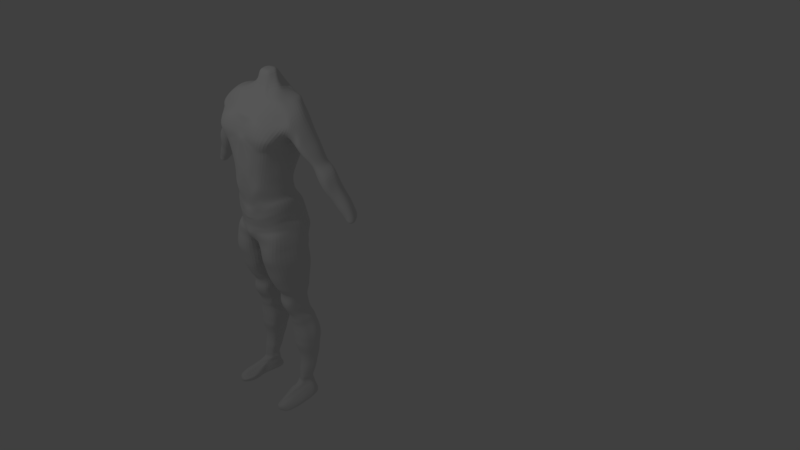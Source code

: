 # Source: 3D_CHARACTER.blend  (saved by Blender 2.78.0; exported with 4.5.12 LTS)
import bpy
from mathutils import Matrix  # noqa: F401  (used for matrix-valued properties, if any)

bpy.ops.wm.read_factory_settings(use_empty=True)
scene = bpy.context.scene
scene.name = 'Scene'

# ---- collections
col_collection_1 = bpy.data.collections.new('Collection 1'); scene.collection.children.link(col_collection_1)

# ---- materials (node trees are filled in below, after node groups)
mat_material = bpy.data.materials.new('Material')
mat_material.alpha_threshold = 0.0
mat_material.use_transparent_shadow = False
mat_material.roughness = 0.5
mat_material.line_color = (0.0, 0.0, 0.0, 1.0)

# ---- material node trees

# ---- world
world_world = bpy.data.worlds.new('World'); scene.world = world_world
world_world.color = (0.05088, 0.05088, 0.05088)
world_world.use_sun_shadow = False
world_world.sun_shadow_jitter_overblur = 0.0
world_world.cycles.sampling_method = 'MANUAL'

# ---- cameras
cam_camera = bpy.data.cameras.new('Camera')
cam_camera.clip_end = 100.0
cam_camera.lens = 35.0
cam_camera.sensor_width = 32.0
cam_camera.sensor_height = 18.0
cam_camera.ortho_scale = 7.314
cam_camera.dof.focus_distance = 0.0
cam_camera.dof.aperture_fstop = 128.0

# ---- lights
light_lamp = bpy.data.lights.new('Lamp', 'POINT')
light_lamp.transmission_factor = 0.0
light_lamp.cutoff_distance = 30.0
light_lamp.energy = 100.0
light_lamp.shadow_buffer_clip_start = 1.001
light_lamp.shadow_soft_size = 0.1
light_lamp.shadow_maximum_resolution = 0.006
light_lamp.use_absolute_resolution = True

# ---- meshes
me_cube = bpy.data.meshes.new('Cube')
me_cube.from_pydata([(0.9792, 0.2761, 2.015), (0.6442, 0.1855, 0.5971), (1.05, -0.05942, 1.979), (0.5699, -0.3088, 0.662), (0.0, 0.03192, 2.403), (0.0, -0.3258, 0.618), (0.0, 0.2659, 2.334), (0.0, 0.2216, 0.5644), (0.3311, -0.3349, 0.6351), (0.2881, 0.2229, 2.113), (0.2482, 0.03684, 2.119), (0.3875, 0.208, 0.5659), (1.119, 0.1412, 2.067), (0.8895, 0.3041, 2.046), (0.2672, 0.06475, 2.399), (0.0, 0.233, 2.421), (0.1125, 0.2377, 2.354), (0.901, -0.07036, 2.034), (0.4519, 0.1339, 2.137), (0.837, 0.1411, 2.059), (0.2802, 0.1495, 2.444), (0.8442, -0.3107, 1.239), (0.9667, 0.3129, 1.368), (0.6436, -0.3014, 0.9357), (0.7029, 0.2438, 0.8648), (0.863, -0.3353, 1.28), (0.9738, 0.3267, 1.463), (0.9141, 0.03797, 0.5882), (1.06, -0.02832, 1.277), (0.9893, 0.04692, 0.8103), (1.128, -0.01069, 1.327), (0.3131, -0.348, 0.4861), (0.5437, -0.3214, 0.5673), (0.8937, 0.0527, 0.5115), (0.6562, 0.2028, 0.4797), (0.4066, 0.2223, 0.429), (0.0, 0.2243, 0.4297), (0.0, -0.3218, 0.4395), (0.3361, -0.3326, 0.3828), (0.5716, -0.2936, 0.4804), (0.8479, 0.08269, 0.4535), (0.6396, 0.2204, 0.4061), (0.3831, 0.2507, 0.3547), (0.0, 0.241, 0.356), (0.4112, -0.3123, 0.2409), (0.0, -0.312, 0.3124), (0.6347, -0.2503, 0.328), (0.3741, -0.3127, 0.3063), (0.5981, -0.2641, 0.39), (0.8328, 0.1115, 0.3957), (0.6146, 0.2476, 0.3501), (0.3495, 0.2981, 0.3001), (0.0, 0.2749, 0.3034), (0.4602, -0.2973, 0.1798), (0.0, -0.3026, 0.1827), (0.6853, -0.248, 0.2837), (0.8337, 0.1321, 0.3514), (0.6069, 0.2629, 0.3126), (0.3238, 0.3186, 0.2688), (0.0, 0.2976, 0.2713), (0.4868, -0.2899, 0.1274), (0.0, -0.3296, 0.1034), (0.7226, -0.2428, 0.243), (0.8625, 0.1444, 0.3101), (0.6323, 0.2816, 0.2671), (0.3585, 0.3462, 0.2168), (0.0, 0.335, 0.2159), (0.9021, 0.1427, 0.2113), (0.0, -0.3403, 0.03742), (0.6983, 0.3044, 0.1747), (0.8851, 0.1475, 0.2625), (0.6662, 0.2963, 0.2218), (0.4024, 0.3612, 0.1773), (0.0, 0.3641, 0.1739), (0.5031, -0.2887, 0.02893), (0.0, -0.3448, -0.005519), (0.7512, -0.229, 0.1117), (0.4994, -0.2893, 0.07716), (0.7417, -0.2299, 0.1747), (0.4451, 0.3633, 0.129), (0.0, 0.3789, 0.1233), (0.5037, -0.2814, -0.02121), (0.0, -0.3485, -0.02964), (0.7512, -0.2164, 0.04853), (0.9039, 0.1464, 0.1584), (0.7139, 0.3129, 0.1266), (0.468, 0.3671, 0.08604), (0.0, 0.3805, 0.07903), (0.5108, -0.2737, -0.07092), (0.0, -0.3367, -0.04723), (0.7605, -0.2046, -0.008495), (0.9005, 0.1609, 0.1026), (0.7192, 0.3242, 0.0749), (0.4741, 0.3727, 0.03548), (0.0, 0.3803, 0.02775), (0.5202, -0.2663, -0.115), (0.0, -0.3347, -0.07843), (0.7685, -0.197, -0.0592), (0.9068, 0.1757, 0.04835), (0.7323, 0.331, 0.02389), (0.4914, 0.3798, -0.01574), (0.0, 0.3888, -0.02372), (0.5232, -0.2602, -0.1532), (0.0, -0.3339, -0.1142), (0.7729, -0.1922, -0.1059), (0.9252, 0.1757, -0.002897), (0.7651, 0.3258, -0.02147), (0.5153, 0.3808, -0.06143), (0.0, 0.3951, -0.06975), (0.5216, -0.2623, -0.1972), (0.0, -0.3332, -0.1483), (0.7775, -0.1936, -0.1578), (0.9483, 0.1701, -0.05618), (0.8001, 0.3363, -0.06504), (0.5353, 0.3829, -0.1068), (0.0, 0.4015, -0.1151), (0.5142, -0.2673, -0.253), (0.0, -0.3345, -0.1829), (0.7929, -0.196, -0.2197), (0.9869, 0.1681, -0.1179), (0.7982, 0.3414, -0.1244), (0.5291, 0.3933, -0.1634), (0.0, 0.4053, -0.1724), (0.4998, -0.3061, -0.3247), (0.0, -0.3399, -0.2262), (0.8954, -0.2419, -0.2849), (1.024, 0.1715, -0.1902), (0.7822, 0.3753, -0.1936), (0.5057, 0.4011, -0.2286), (0.0, 0.4048, -0.2376), (0.1141, -0.2896, -0.4794), (0.0, -0.351, -0.2743), (0.9322, -0.2665, -0.4327), (1.031, 0.1771, -0.2745), (0.7908, 0.3898, -0.2746), (0.502, 0.3904, -0.3051), (0.0, 0.3882, -0.313), (0.0, -0.355, -0.3169), (1.037, 0.1652, -0.4315), (0.8319, 0.3116, -0.4315), (0.103, 0.3079, -0.4765), (0.0, 0.3397, -0.4622), (0.0, 0.03325, -0.4635), (0.0, -0.2791, -0.4794), (0.09623, 0.05111, -0.4767), (1.165, -0.113, 1.861), (1.236, -0.1081, 1.723), (1.234, -0.2491, 1.627), (1.154, -0.2964, 1.512), (1.063, -0.3488, 1.452), (1.062, 0.2535, 1.962), (1.07, 0.2478, 1.912), (0.9472, 0.3308, 1.759), (1.005, 0.35, 1.691), (1.025, 0.3334, 1.558), (1.494, 0.1013, 1.933), (1.391, 0.2333, 1.747), (1.32, 0.07998, 1.494), (1.146, 0.01217, 1.496), (1.09, 0.01362, 1.378), (0.1494, -0.2703, -0.5819), (0.9065, -0.282, -0.5452), (1.049, 0.1529, -0.5422), (0.8298, 0.3265, -0.5422), (0.1448, 0.3573, -0.5802), (0.1405, 0.1075, -0.5807), (0.1718, -0.271, -0.6694), (0.9092, -0.2913, -0.64), (1.05, 0.1475, -0.6357), (0.8036, 0.3143, -0.6357), (0.1439, 0.3466, -0.6738), (0.1381, 0.1381, -0.6743), (0.1907, -0.266, -0.7576), (0.9066, -0.2942, -0.7254), (1.063, 0.1489, -0.723), (0.8086, 0.3135, -0.7231), (0.1719, 0.3399, -0.7618), (0.1554, 0.1504, -0.7621), (0.1821, -0.2543, -0.8403), (0.9268, -0.2756, -0.8043), (1.099, 0.1488, -0.803), (0.8321, 0.3219, -0.8031), (0.1735, 0.3412, -0.8427), (0.1523, 0.1492, -0.843), (0.1949, -0.2294, -0.9876), (0.9497, -0.2293, -0.9497), (1.129, 0.147, -0.9497), (0.8634, 0.3256, -0.9497), (0.2002, 0.339, -0.9886), (0.179, 0.1475, -0.9891), (0.2538, -0.2076, -1.139), (0.9381, -0.2073, -1.105), (1.099, 0.1446, -1.105), (0.8604, 0.3034, -1.105), (0.2629, 0.3164, -1.14), (0.2404, 0.1449, -1.14), (0.3324, -0.1568, -1.294), (0.928, -0.1462, -1.274), (1.071, 0.1447, -1.274), (0.8605, 0.2793, -1.274), (0.3446, 0.2923, -1.295), (0.3209, 0.1447, -1.295), (0.3239, -0.124, -1.379), (0.9268, -0.1059, -1.392), (1.057, 0.145, -1.401), (0.8543, 0.2729, -1.393), (0.3529, 0.2875, -1.39), (0.329, 0.145, -1.39), (0.3118, -0.07764, -1.439), (0.9196, -0.04552, -1.481), (1.005, 0.1457, -1.507), (0.8209, 0.2566, -1.484), (0.363, 0.2735, -1.454), (0.3344, 0.1472, -1.453), (0.2946, -0.04462, -1.534), (0.8974, -0.04917, -1.584), (0.9688, 0.1478, -1.603), (0.791, 0.243, -1.572), (0.3638, 0.2561, -1.537), (0.3307, 0.1495, -1.538), (0.2921, -0.06494, -1.637), (0.8888, -0.07421, -1.665), (0.9676, 0.1465, -1.67), (0.7923, 0.2433, -1.645), (0.3474, 0.2563, -1.627), (0.3186, 0.1474, -1.629), (0.3388, -0.0578, -1.735), (0.8829, -0.05989, -1.761), (0.9777, 0.146, -1.771), (0.8141, 0.2526, -1.748), (0.3599, 0.2653, -1.73), (0.3343, 0.146, -1.731), (0.362, -0.02628, -1.826), (0.8929, -0.0221, -1.849), (0.951, 0.1465, -1.861), (0.833, 0.2588, -1.844), (0.3766, 0.2716, -1.825), (0.3515, 0.1463, -1.826), (0.379, 0.02372, -1.904), (0.9328, 0.01189, -1.925), (0.9741, 0.1584, -1.933), (0.8707, 0.2798, -1.92), (0.3927, 0.283, -1.904), (0.3678, 0.1512, -1.904), (0.4163, 0.04949, -2.018), (0.9799, 0.02977, -1.999), (1.026, 0.1896, -1.999), (0.9145, 0.3155, -1.999), (0.4303, 0.3233, -2.019), (0.4051, 0.1874, -2.019), (0.4632, 0.04524, -2.084), (0.9988, 0.03984, -2.064), (1.05, 0.2154, -2.064), (0.921, 0.3259, -2.064), (0.4785, 0.3374, -2.085), (0.4528, 0.2184, -2.085), (0.4907, 0.05803, -2.145), (1.01, 0.0593, -2.131), (1.091, 0.2283, -2.133), (0.9433, 0.3376, -2.13), (0.5058, 0.35, -2.145), (0.4804, 0.2291, -2.145), (0.4611, 0.06553, -2.276), (1.06, 0.06408, -2.259), (1.196, 0.2346, -2.261), (0.9793, 0.3692, -2.257), (0.4728, 0.3808, -2.277), (0.4487, 0.2385, -2.277), (0.4592, 0.06348, -2.399), (1.085, 0.06357, -2.38), (1.227, 0.2405, -2.383), (0.9987, 0.3776, -2.379), (0.4694, 0.3899, -2.399), (0.4458, 0.2421, -2.399), (0.4775, 0.06954, -2.488), (1.081, 0.07021, -2.47), (1.219, 0.2428, -2.473), (0.9995, 0.3719, -2.469), (0.4885, 0.3841, -2.489), (0.4647, 0.2421, -2.489), (0.4967, 0.06386, -2.568), (1.075, 0.06582, -2.55), (1.207, 0.2307, -2.553), (0.9957, 0.353, -2.549), (0.5098, 0.3651, -2.568), (0.4855, 0.2295, -2.568), (0.5607, 0.08524, -2.674), (1.072, 0.08645, -2.658), (1.192, 0.2341, -2.661), (1.008, 0.3371, -2.658), (0.5765, 0.348, -2.675), (0.5497, 0.2332, -2.675), (0.586, 0.09986, -2.739), (1.061, 0.09908, -2.724), (1.173, 0.2382, -2.727), (1.004, 0.3348, -2.724), (0.6032, 0.3464, -2.74), (0.5759, 0.239, -2.74), (0.6101, 0.1094, -2.806), (1.052, 0.1065, -2.793), (1.156, 0.2347, -2.796), (1.001, 0.3218, -2.792), (0.6287, 0.3367, -2.807), (0.601, 0.2394, -2.807), (0.6416, 0.1115, -2.889), (1.039, 0.1087, -2.878), (1.131, 0.2242, -2.88), (0.9932, 0.2982, -2.877), (0.6615, 0.3147, -2.89), (0.6338, 0.2302, -2.89), (0.6639, 0.1022, -2.98), (1.037, 0.09838, -2.988), (1.123, 0.2079, -2.995), (0.9936, 0.2789, -2.986), (0.6857, 0.2949, -2.981), (0.6576, 0.215, -2.981), (0.6545, 0.0765, -3.095), (1.021, 0.07899, -3.102), (1.106, 0.1876, -3.108), (0.9776, 0.2552, -3.098), (0.6756, 0.2664, -3.093), (0.6469, 0.1857, -3.095), (0.6753, 0.07168, -3.173), (1.002, 0.07272, -3.179), (1.078, 0.1699, -3.184), (0.9638, 0.2231, -3.175), (0.6981, 0.2362, -3.17), (0.669, 0.1688, -3.173), (0.6858, 0.06224, -3.231), (0.9935, 0.06254, -3.238), (1.065, 0.1541, -3.243), (0.9577, 0.2023, -3.235), (0.7083, 0.2154, -3.23), (0.6793, 0.154, -3.231), (0.6871, 0.0631, -3.283), (0.9667, 0.06332, -3.293), (1.034, 0.1489, -3.298), (0.9338, 0.1917, -3.29), (0.7023, 0.2048, -3.285), (0.6734, 0.1489, -3.287), (0.6799, 0.05095, -3.32), (0.9865, 0.05109, -3.344), (1.064, 0.1501, -3.35), (0.9489, 0.2067, -3.342), (0.675, 0.2197, -3.336), (0.6481, 0.15, -3.337), (0.7338, -0.005577, -3.391), (1.017, -0.005597, -3.406), (1.101, 0.1507, -3.381), (0.98, 0.2113, -3.379), (0.6938, 0.2243, -3.393), (0.6696, 0.1507, -3.392), (0.7257, -0.2255, -3.556), (1.081, -0.3408, -3.53), (1.173, 0.151, -3.453), (1.043, 0.2183, -3.452), (0.7273, 0.2366, -3.467), (0.6541, 0.151, -3.465), (0.7729, -0.2098, -3.678), (1.187, -0.3361, -3.673), (1.212, 0.1458, -3.627), (1.116, 0.2582, -3.619), (0.6636, 0.2982, -3.627), (0.641, 0.1514, -3.624), (0.1937, -0.3087, -0.3338), (0.2299, -0.3074, -0.2693), (0.2401, -0.3075, -0.2187), (0.2433, -0.3022, -0.1768), (0.2431, -0.3031, -0.1425), (0.2407, -0.3071, -0.105), (0.2407, -0.311, -0.06445), (0.2427, -0.3131, -0.02787), (0.2447, -0.3129, 0.001381), (0.2459, -0.3119, 0.04132), (0.2354, -0.3155, 0.09627), (0.2152, -0.3169, 0.1631), (0.2263, -0.3175, 0.221), (0.2031, -0.3304, 0.324), (0.1858, -0.343, 0.4238), (0.204, -0.3584, 0.6297), (0.1691, 0.4045, -0.3179), (0.174, 0.4282, -0.2446), (0.1782, 0.4358, -0.1809), (0.182, 0.4359, -0.1246), (0.1854, 0.4336, -0.07885), (0.1891, 0.4292, -0.03206), (0.1934, 0.4229, 0.02098), (0.1941, 0.4153, 0.07386), (0.1937, 0.4018, 0.1197), (0.2076, 0.378, 0.1701), (0.2305, 0.3537, 0.2125), (0.228, 0.3216, 0.2653), (0.2465, 0.3019, 0.2963), (0.2278, 0.2572, 0.348), (0.2195, 0.2246, 0.421), (0.2225, 0.2139, 0.558), (0.4278, 0.2558, 0.8981), (0.2343, 0.2631, 0.9337), (0.0, 0.2731, 0.9777), (0.0, 0.326, 1.346), (0.2574, 0.4042, 1.221), (0.4896, 0.409, 1.227), (0.5038, 0.4215, 1.46), (0.2631, 0.4169, 1.459), (0.0, 0.3668, 1.461), (0.5241, 0.4168, 1.608), (0.0, 0.3744, 1.624), (0.272, 0.4167, 1.617), (0.0, 0.363, 1.725), (0.5375, 0.4145, 1.705), (0.2777, 0.4145, 1.715), (0.5494, 0.4097, 1.792), (0.0, 0.3383, 1.824), (0.2831, 0.3992, 1.805), (0.2856, 0.3934, 1.854), (0.0, 0.3227, 1.884), (0.5585, 0.4022, 1.857), (0.2879, 0.3826, 1.948), (0.5633, 0.3913, 1.908), (0.0, 0.3154, 1.946), (0.29, 0.3403, 2.052), (0.0, 0.313, 2.034), (0.5455, 0.3715, 1.951), (0.0, 0.3129, 2.155), (0.2853, 0.3129, 2.173), (0.4774, 0.3283, 2.029), (0.3878, -0.332, 0.9371), (0.0, -0.3279, 0.9332), (0.2325, -0.3583, 0.9356), (0.1716, -0.3375, 1.31), (0.0, -0.3574, 1.372), (0.4285, -0.3666, 1.291), (0.122, -0.3368, 1.41), (0.446, -0.3594, 1.336), (0.0, -0.3473, 1.412), (0.5304, -0.3905, 1.478), (0.133, -0.3253, 1.459), (0.0, -0.3253, 1.482), (0.0, 0.00707, 2.26), (0.0, -0.05909, 2.019), (0.0, -0.1834, 1.927), (0.0, -0.2459, 1.794), (0.0, -0.2835, 1.747), (0.0, -0.2805, 1.669), (0.0, -0.3172, 1.557), (0.1675, 0.04159, 2.342), (0.09745, -0.02113, 2.095), (0.2892, -0.1379, 1.942), (0.2855, -0.1891, 1.837), (0.282, -0.2581, 1.774), (0.2731, -0.2884, 1.679), (0.2047, -0.3125, 1.564), (0.4104, -0.1161, 1.994), (0.5793, -0.1378, 1.943), (0.5758, -0.1772, 1.875), (0.5682, -0.2421, 1.799), (0.5613, -0.2864, 1.767), (0.5448, -0.3389, 1.735), (0.8509, -0.2939, 1.212), (0.9305, 0.3062, 1.113), (1.005, -0.0519, 1.092), (0.4582, 0.3422, 1.103), (0.2462, 0.3422, 1.12), (0.0, 0.3129, 1.153), (0.3961, -0.358, 1.175), (0.0, -0.355, 1.332), (0.2418, -0.3324, 1.173), (0.5952, -0.3016, 0.7843), (0.654, 0.2106, 0.7462), (0.0, 0.2158, 0.7913), (0.0, -0.3409, 0.7722), (0.3541, -0.3312, 0.7741), (0.407, 0.2152, 0.747), (0.9456, 0.02784, 0.7066), (0.2159, -0.3537, 0.7733), (0.2276, 0.2158, 0.7641), (1.077, 0.01693, 2.027), (0.0, 0.1325, 2.412), (0.3958, 0.08538, 2.148), (0.8682, 0.03536, 2.051), (0.2737, 0.1071, 2.422), (1.069, -0.1695, 1.317), (0.9049, -0.1178, 0.873), (1.099, -0.1897, 1.365), (0.7657, -0.1498, 0.6253), (0.7659, -0.154, 0.5524), (0.8078, -0.1162, 0.4902), (0.8226, -0.0913, 0.417), (0.8516, -0.07149, 0.3652), (0.8919, -0.06747, 0.3298), (0.9137, -0.06822, 0.2855), (0.924, -0.07851, 0.2269), (0.9217, -0.08239, 0.1648), (0.9241, -0.07379, 0.1034), (0.9362, -0.05428, 0.04585), (0.9099, -0.04031, -0.01623), (0.9161, -0.04111, -0.06991), (0.9259, -0.0426, -0.1289), (0.9333, -0.0315, -0.1982), (0.9533, -0.00905, -0.2745), (0.0, -0.09272, -0.4646), (0.1215, -0.1379, -0.4794), (1.034, -0.006712, -0.4317), (1.162, -0.1902, 1.426), (1.198, -0.1606, 1.51), (1.261, -0.1265, 1.528), (1.522, -0.1449, 1.725), (1.391, -0.05692, 1.867), (0.1541, -0.09232, -0.5789), (1.059, -0.008566, -0.5422), (0.1567, -0.02431, -0.6735), (1.097, -0.005368, -0.6357), (0.1741, -0.006345, -0.7612), (1.111, -0.002865, -0.7231), (0.1675, -0.008144, -0.8421), (1.103, -0.001768, -0.8031), (0.1869, -0.03416, -0.9883), (1.046, -0.02156, -0.9497), (0.2471, -0.005131, -1.139), (1.019, 0.005123, -1.105), (0.3266, 0.01261, -1.294), (0.9995, 0.01593, -1.274), (0.3265, 0.02225, -1.385), (0.9918, 0.03117, -1.397), (0.3231, 0.05717, -1.446), (0.9622, 0.0608, -1.494), (0.3127, 0.07501, -1.536), (0.9331, 0.0724, -1.594), (0.3054, 0.06593, -1.633), (0.9282, 0.06975, -1.668), (0.3366, 0.04992, -1.733), (0.9303, 0.053, -1.766), (0.3567, 0.05653, -1.826), (0.922, 0.04804, -1.855), (0.3734, 0.06152, -1.904), (0.9534, 0.07734, -1.929), (0.4107, 0.05864, -2.018), (1.004, 0.1077, -2.001), (0.458, 0.105, -2.084), (1.023, 0.1259, -2.062), (0.4855, 0.139, -2.145), (1.051, 0.1416, -2.132), (0.4549, 0.1524, -2.277), (1.128, 0.1506, -2.26), (0.4525, 0.1532, -2.399), (1.156, 0.1526, -2.381), (0.4711, 0.156, -2.489), (1.15, 0.1567, -2.471), (0.4911, 0.147, -2.568), (1.141, 0.1486, -2.551), (0.555, 0.1595, -2.674), (1.133, 0.1608, -2.659), (0.5808, 0.1702, -2.739), (1.117, 0.1693, -2.725), (0.6054, 0.1756, -2.807), (1.104, 0.172, -2.794), (0.6377, 0.1722, -2.89), (1.085, 0.1682, -2.879), (0.6608, 0.1597, -2.981), (1.08, 0.1537, -2.992), (0.6508, 0.1312, -3.095), (1.064, 0.1332, -3.105), (0.6722, 0.1203, -3.173), (1.04, 0.1214, -3.182), (0.6822, 0.1082, -3.232), (1.029, 0.1084, -3.241), (0.6783, 0.106, -3.286), (1.0, 0.1062, -3.296), (0.6605, 0.1004, -3.332), (1.026, 0.1006, -3.348), (0.6897, 0.09929, -3.381), (1.06, 0.09927, -3.38), (0.673, 0.09342, -3.449), (1.139, 0.09342, -3.453), (0.642, 0.06336, -3.602), (1.248, 0.06336, -3.624), (0.9224, -0.1634, 1.153), (0.8055, -0.1485, 0.7433), (0.9461, -0.3985, -3.676), (0.9268, -0.3814, -3.576), (0.9568, -0.1625, -3.403), (0.9314, 0.003131, -3.338), (0.925, 0.01535, -3.292), (0.9158, 0.01453, -3.237), (0.9049, 0.02447, -3.177), (0.8892, 0.03014, -3.099), (0.868, 0.05219, -2.985), (0.8539, 0.06208, -2.883), (0.8428, 0.05996, -2.799), (0.8334, 0.05152, -2.731), (0.8242, 0.03793, -2.666), (0.8091, 0.01698, -2.558), (0.7988, 0.02196, -2.479), (0.7866, 0.01559, -2.389), (0.7706, 0.01684, -2.267), (0.7533, 0.01074, -2.138), (0.7441, -0.005529, -2.074), (0.7352, -0.009606, -2.007), (0.7223, -0.03155, -1.917), (0.7105, -0.07147, -1.841), (0.6973, -0.1071, -1.752), (0.6841, -0.119, -1.656), (0.6731, -0.09541, -1.565), (0.659, -0.1072, -1.463), (0.6466, -0.1623, -1.386), (0.6315, -0.1994, -1.284), (0.6076, -0.2554, -1.121), (0.5864, -0.2773, -0.9679), (0.5656, -0.3132, -0.8218), (0.5542, -0.3282, -0.7412), (0.5426, -0.3288, -0.6546), (0.5306, -0.3236, -0.5634), (0.5173, -0.2961, -0.4564), (0.8908, 0.3165, -3.61), (0.899, 0.2649, -3.458), (0.8943, 0.2536, -3.383), (0.89, 0.249, -3.341), (0.8834, 0.2423, -3.289), (0.8724, 0.281, -3.233), (0.8601, 0.2936, -3.173), (0.8444, 0.2969, -3.096), (0.8256, 0.3227, -2.983), (0.813, 0.3423, -2.883), (0.8022, 0.3651, -2.8), (0.7936, 0.3765, -2.731), (0.7857, 0.3784, -2.666), (0.7721, 0.395, -2.557), (0.7619, 0.4139, -2.477), (0.7509, 0.4196, -2.388), (0.7366, 0.4109, -2.266), (0.722, 0.3797, -2.137), (0.7146, 0.3676, -2.073), (0.7071, 0.3558, -2.007), (0.6971, 0.3188, -1.915), (0.6885, 0.3011, -1.838), (0.6772, 0.2949, -1.743), (0.6651, 0.2856, -1.64), (0.6557, 0.2854, -1.562), (0.6445, 0.3003, -1.473), (0.6343, 0.3159, -1.392), (0.621, 0.3216, -1.283), (0.6006, 0.3457, -1.119), (0.5814, 0.3681, -0.9654), (0.5637, 0.3667, -0.8185), (0.5542, 0.3613, -0.7378), (0.5436, 0.3658, -0.65), (0.5322, 0.3791, -0.558), (0.5204, 0.3504, -0.4499), (0.9166, 0.1494, -3.665), (0.9327, 0.06336, -3.62), (0.716, -0.02787, -3.415), (0.8173, -0.1041, -3.409), (1.054, -0.1732, -3.457), (0.7353, -0.07321, -3.627), (1.115, -0.09698, -3.478), (1.26, -0.1423, -3.649), (0.924, -0.3173, -3.491), (0.9443, -0.1841, -3.651), (0.798, -0.3207, -3.677), (0.9752, -0.08403, -3.41), (1.004, -0.3536, -3.532), (0.6977, -0.08852, -3.44), (1.162, -0.3177, -3.565), (0.7743, -0.05483, -3.393), (1.062, -0.257, -3.494), (1.055, -0.357, -3.674), (0.7386, -0.1415, -3.661), (0.6839, -0.2561, -3.582), (1.124, -0.001779, -3.465), (1.242, -0.03948, -3.636), (0.6744, 0.07839, -3.52), (0.7781, 0.06336, -3.606), (1.186, 0.07839, -3.538), (0.8131, -0.3374, -3.576), (0.8559, -0.08402, -3.379), (0.9251, -0.3319, -3.518), (0.9364, -0.3896, -3.593), (1.102, 0.06336, -3.625), (0.9425, -0.3078, -3.663), (0.7082, 0.03278, -3.424), (0.7661, -0.1845, -3.49), (1.032, -0.0894, -3.434), (0.654, -0.004923, -3.601), (1.092, -0.1922, -3.479), (1.26, -0.2452, -3.653), (0.9405, -0.2399, -3.443), (0.9427, -0.06036, -3.629), (0.8266, -0.1286, -3.645), (0.9914, -0.2453, -3.468), (0.7424, -0.03927, -3.393), (0.7, -0.05054, -3.511), (1.099, -0.1632, -3.65), (0.8611, -0.222, -3.457), (1.073, -0.1084, -3.452), (1.243, -0.1196, -3.563), (1.228, -0.02063, -3.551), (0.8564, -0.1474, -3.424), (1.078, -0.04992, -3.637), (0.6932, -0.115, -3.565), (0.9952, -0.1646, -3.428), (0.8234, -0.03264, -3.617), (0.8042, -0.2246, -3.665), (1.085, -0.3742, -3.587), (0.9924, -0.3259, -3.519), (0.6753, 0.01393, -3.5), (0.8043, -0.3789, -3.596), (1.101, -0.2765, -3.662), (0.8563, -0.2741, -3.501), (1.176, -0.2187, -3.521), (0.7052, 0.2577, -3.522), (0.8925, 0.28, -3.511), (1.061, 0.2298, -3.507), (0.6738, 0.1512, -3.541), (1.206, 0.1488, -3.504), (1.25, 0.2419, 1.878), (1.148, 0.2858, 1.763), (1.027, 0.255, 1.641), (1.686, 0.1182, 1.728), (1.539, 0.2306, 1.603), (1.266, 0.09837, 1.354), (1.315, -0.05491, 1.418), (1.617, -0.0789, 1.498), (1.584, -0.07356, 1.702), (1.299, 0.2703, 1.646), (1.19, 0.2332, 1.559), (1.787, 0.1352, 1.612), (1.71, 0.2354, 1.46), (1.378, 0.1173, 1.3), (1.431, -0.04516, 1.369), (1.704, -0.104, 1.438), (1.702, -0.03855, 1.6), (1.454, 0.2626, 1.51), (1.35, 0.2197, 1.433), (1.904, 0.1508, 1.478), (1.914, 0.2338, 1.263), (1.483, 0.1359, 1.215), (1.519, -0.01384, 1.295), (1.769, -0.09784, 1.356), (1.807, -0.01486, 1.495), (1.633, 0.2636, 1.371), (1.533, 0.2177, 1.297), (2.056, 0.1496, 1.328), (2.023, 0.2355, 1.17), (1.637, 0.1553, 1.091), (1.622, 0.01478, 1.204), (1.894, -0.06782, 1.246), (1.933, 0.009509, 1.375), (1.85, 0.2523, 1.204), (1.772, 0.2737, 1.154), (2.152, 0.1564, 1.186), (2.187, 0.253, 1.116), (1.828, 0.1769, 1.001), (1.754, 0.07938, 1.102), (2.031, -0.008043, 1.125), (2.065, 0.0313, 1.215), (1.961, 0.2427, 1.116), (1.888, 0.2631, 1.065), (2.254, 0.1577, 1.13), (1.957, 0.1762, 0.9632), (1.881, 0.0527, 1.002), (2.142, 0.009342, 1.043), (2.179, 0.04481, 1.124), (2.095, 0.2563, 1.02), (1.984, 0.2609, 0.9488), (2.462, 0.2001, 1.052), (2.037, 0.1709, 0.8162), (2.088, 0.02374, 0.8592), (2.377, 0.02342, 0.8977), (2.417, 0.05713, 1.023), (2.318, 0.2851, 0.9172), (2.245, 0.2774, 0.8373), (2.156, 0.2841, 0.775), (2.645, 0.19, 0.805), (2.681, 0.3141, 0.6403), (2.27, 0.1757, 0.6189), (2.23, 0.0693, 0.689), (2.482, 0.05784, 0.7281), (2.505, 0.1042, 0.8466), (2.514, 0.2837, 0.7879), (2.435, 0.2749, 0.7231), (2.339, 0.278, 0.6773), (2.773, 0.211, 0.6674), (2.848, 0.3153, 0.4824), (2.411, 0.1962, 0.5389), (2.389, 0.1076, 0.5974), (2.616, 0.1014, 0.6124), (2.655, 0.1402, 0.7174), (2.605, 0.3088, 0.5788), (2.515, 0.3126, 0.5305), (2.922, 0.2216, 0.5281), (2.972, 0.311, 0.3907), (2.583, 0.2149, 0.4004), (2.562, 0.1313, 0.457), (2.783, 0.1272, 0.4676), (2.83, 0.1553, 0.5653), (2.79, 0.312, 0.435), (2.721, 0.3147, 0.3979), (3.034, 0.2267, 0.396), (2.773, 0.2219, 0.2978), (2.757, 0.1619, 0.3407), (2.928, 0.1621, 0.3491), (2.968, 0.1778, 0.4214), (2.896, 0.308, 0.3642), (2.819, 0.3108, 0.3483), (3.076, 0.2299, 0.2792), (2.966, 0.1994, 0.2677), (2.805, 0.2211, 0.2544), (2.816, 0.1678, 0.2933), (2.962, 0.1567, 0.2635), (3.036, 0.1833, 0.3144)], [], [(1, 27, 33, 34), (507, 476, 2, 145), (472, 396, 24, 468), (474, 428, 427, 470), (480, 477, 4, 14), (467, 23, 426, 471), (475, 397, 396, 472), (395, 11, 35, 394), (476, 479, 17, 2), (0, 13, 19, 12), (478, 480, 14, 10), (9, 16, 20, 18), (16, 6, 15, 20), (576, 481, 21, 458), (577, 482, 23, 467), (481, 483, 25, 21), (22, 26, 30, 28), (468, 24, 29, 473), (459, 22, 28, 460), (3, 8, 31, 32), (484, 3, 32, 485), (150, 0, 12, 155), (35, 34, 41, 42), (485, 32, 39, 486), (32, 31, 38, 39), (394, 35, 42, 393), (379, 5, 37, 378), (11, 1, 34, 35), (41, 40, 49, 50), (42, 41, 50, 51), (486, 39, 48, 487), (39, 38, 47, 48), (34, 33, 40, 41), (378, 37, 45, 377), (487, 48, 46, 488), (48, 47, 44, 46), (392, 51, 58, 391), (376, 54, 61, 375), (377, 45, 54, 376), (393, 42, 51, 392), (488, 46, 55, 489), (46, 44, 53, 55), (391, 58, 65, 390), (375, 61, 68, 374), (51, 50, 57, 58), (50, 49, 56, 57), (65, 64, 71, 72), (489, 55, 62, 490), (390, 65, 72, 389), (374, 68, 75, 373), (58, 57, 64, 65), (57, 56, 63, 64), (71, 70, 67, 69), (72, 71, 69, 79), (490, 62, 78, 491), (389, 72, 79, 388), (64, 63, 70, 71), (55, 53, 60, 62), (372, 82, 89, 371), (78, 77, 74, 76), (79, 69, 85, 86), (491, 78, 76, 492), (373, 75, 82, 372), (62, 60, 77, 78), (371, 89, 96, 370), (85, 84, 91, 92), (86, 85, 92, 93), (492, 76, 83, 493), (69, 67, 84, 85), (388, 79, 86, 387), (370, 96, 103, 369), (92, 91, 98, 99), (93, 92, 99, 100), (493, 83, 90, 494), (387, 86, 93, 386), (76, 74, 81, 83), (385, 100, 107, 384), (369, 103, 110, 368), (99, 98, 105, 106), (100, 99, 106, 107), (386, 93, 100, 385), (83, 81, 88, 90), (97, 95, 102, 104), (384, 107, 114, 383), (368, 110, 117, 367), (106, 105, 112, 113), (90, 88, 95, 97), (494, 90, 97, 495), (104, 102, 109, 111), (383, 114, 121, 382), (367, 117, 124, 366), (113, 112, 119, 120), (495, 97, 104, 496), (107, 106, 113, 114), (497, 111, 118, 498), (111, 109, 116, 118), (382, 121, 128, 381), (366, 124, 131, 365), (496, 104, 111, 497), (114, 113, 120, 121), (128, 127, 134, 135), (498, 118, 125, 499), (381, 128, 135, 380), (365, 131, 137, 364), (121, 120, 127, 128), (120, 119, 126, 127), (140, 647, 646, 164), (499, 125, 132, 502), (164, 646, 645, 170), (364, 137, 143, 130), (127, 126, 133, 134), (118, 116, 123, 125), (144, 140, 164, 165), (500, 501, 130, 143), (141, 140, 144, 142), (501, 144, 165, 508), (134, 133, 138, 139), (132, 612, 611, 161), (26, 154, 159, 30), (154, 153, 158, 159), (153, 152, 157, 158), (505, 157, 719, 720), (152, 151, 715, 716), (483, 503, 149, 25), (503, 504, 148, 149), (504, 505, 147, 148), (505, 506, 146, 147), (506, 507, 145, 146), (611, 160, 166, 610), (646, 163, 169, 645), (502, 132, 161, 509), (647, 139, 163, 646), (612, 130, 160, 611), (139, 138, 162, 163), (511, 167, 173, 513), (169, 168, 174, 175), (165, 164, 170, 171), (508, 165, 171, 510), (163, 162, 168, 169), (509, 161, 167, 511), (177, 176, 182, 183), (609, 172, 178, 608), (645, 169, 175, 644), (610, 166, 172, 609), (171, 170, 176, 177), (510, 171, 177, 512), (643, 181, 187, 642), (515, 179, 185, 517), (512, 177, 183, 514), (175, 174, 180, 181), (513, 173, 179, 515), (644, 175, 181, 643), (516, 189, 195, 518), (189, 188, 194, 195), (608, 178, 184, 607), (183, 182, 188, 189), (514, 183, 189, 516), (181, 180, 186, 187), (641, 193, 199, 640), (519, 191, 197, 521), (187, 186, 192, 193), (517, 185, 191, 519), (642, 187, 193, 641), (607, 184, 190, 606), (201, 200, 206, 207), (605, 196, 202, 604), (606, 190, 196, 605), (195, 194, 200, 201), (518, 195, 201, 520), (193, 192, 198, 199), (639, 205, 211, 638), (523, 203, 209, 525), (520, 201, 207, 522), (199, 198, 204, 205), (521, 197, 203, 523), (640, 199, 205, 639), (524, 213, 219, 526), (213, 212, 218, 219), (604, 202, 208, 603), (207, 206, 212, 213), (522, 207, 213, 524), (205, 204, 210, 211), (637, 217, 223, 636), (527, 215, 221, 529), (211, 210, 216, 217), (525, 209, 215, 527), (638, 211, 217, 637), (603, 208, 214, 602), (528, 225, 231, 530), (225, 224, 230, 231), (602, 214, 220, 601), (219, 218, 224, 225), (526, 219, 225, 528), (217, 216, 222, 223), (635, 229, 235, 634), (531, 227, 233, 533), (223, 222, 228, 229), (529, 221, 227, 531), (636, 223, 229, 635), (601, 220, 226, 600), (532, 237, 243, 534), (237, 236, 242, 243), (600, 226, 232, 599), (231, 230, 236, 237), (530, 231, 237, 532), (229, 228, 234, 235), (633, 241, 247, 632), (535, 239, 245, 537), (235, 234, 240, 241), (533, 233, 239, 535), (634, 235, 241, 633), (599, 232, 238, 598), (249, 248, 254, 255), (597, 244, 250, 596), (598, 238, 244, 597), (243, 242, 248, 249), (534, 243, 249, 536), (241, 240, 246, 247), (631, 253, 259, 630), (539, 251, 257, 541), (536, 249, 255, 538), (247, 246, 252, 253), (537, 245, 251, 539), (632, 247, 253, 631), (540, 261, 267, 542), (261, 260, 266, 267), (596, 250, 256, 595), (255, 254, 260, 261), (538, 255, 261, 540), (253, 252, 258, 259), (629, 265, 271, 628), (543, 263, 269, 545), (259, 258, 264, 265), (541, 257, 263, 543), (630, 259, 265, 629), (595, 256, 262, 594), (544, 273, 279, 546), (273, 272, 278, 279), (594, 262, 268, 593), (267, 266, 272, 273), (542, 267, 273, 544), (265, 264, 270, 271), (627, 277, 283, 626), (547, 275, 281, 549), (271, 270, 276, 277), (545, 269, 275, 547), (628, 271, 277, 627), (593, 268, 274, 592), (548, 285, 291, 550), (285, 284, 290, 291), (592, 274, 280, 591), (279, 278, 284, 285), (546, 279, 285, 548), (277, 276, 282, 283), (625, 289, 295, 624), (551, 287, 293, 553), (283, 282, 288, 289), (549, 281, 287, 551), (626, 283, 289, 625), (591, 280, 286, 590), (295, 294, 300, 301), (552, 297, 303, 554), (590, 286, 292, 589), (291, 290, 296, 297), (550, 291, 297, 552), (289, 288, 294, 295), (588, 298, 304, 587), (623, 301, 307, 622), (553, 293, 299, 555), (624, 295, 301, 623), (589, 292, 298, 588), (297, 296, 302, 303), (557, 305, 311, 559), (307, 306, 312, 313), (303, 302, 308, 309), (554, 303, 309, 556), (301, 300, 306, 307), (555, 299, 305, 557), (315, 314, 320, 321), (586, 310, 316, 585), (622, 307, 313, 621), (587, 304, 310, 586), (309, 308, 314, 315), (556, 309, 315, 558), (620, 319, 325, 619), (561, 317, 323, 563), (558, 315, 321, 560), (313, 312, 318, 319), (559, 311, 317, 561), (621, 313, 319, 620), (562, 327, 333, 564), (327, 326, 332, 333), (585, 316, 322, 584), (321, 320, 326, 327), (560, 321, 327, 562), (319, 318, 324, 325), (618, 331, 337, 617), (565, 329, 335, 567), (325, 324, 330, 331), (563, 323, 329, 565), (619, 325, 331, 618), (584, 322, 328, 583), (566, 339, 345, 568), (339, 338, 344, 345), (583, 328, 334, 582), (333, 332, 338, 339), (564, 333, 339, 566), (331, 330, 336, 337), (616, 343, 349, 615), (569, 341, 347, 571), (337, 336, 342, 343), (567, 335, 341, 569), (617, 337, 343, 616), (582, 334, 340, 581), (570, 351, 357, 572), (351, 350, 356, 357), (581, 340, 346, 674, 580), (345, 344, 350, 351), (568, 345, 351, 570), (343, 342, 348, 349), (614, 355, 711, 710), (708, 662, 359, 684), (349, 348, 354, 355), (654, 693, 683), (615, 349, 355, 614), (707, 680, 352, 673), (706, 684, 359, 665), (613, 361, 360, 648), (705, 667, 358, 658), (357, 356, 709, 712), (572, 357, 712, 670), (355, 354, 713, 711), (8, 379, 378, 31), (31, 378, 377, 38), (38, 377, 376, 47), (47, 376, 375, 44), (44, 375, 374, 53), (53, 374, 373, 60), (60, 373, 372, 77), (77, 372, 371, 74), (74, 371, 370, 81), (81, 370, 369, 88), (88, 369, 368, 95), (95, 368, 367, 102), (102, 367, 366, 109), (109, 366, 365, 116), (116, 365, 364, 123), (161, 611, 610, 167), (471, 426, 428, 474), (7, 395, 394, 36), (36, 394, 393, 43), (43, 393, 392, 52), (52, 392, 391, 59), (59, 391, 390, 66), (66, 390, 389, 73), (73, 389, 388, 80), (80, 388, 387, 87), (87, 387, 386, 94), (94, 386, 385, 101), (101, 385, 384, 108), (108, 384, 383, 115), (115, 383, 382, 122), (122, 382, 381, 129), (129, 381, 380, 136), (136, 380, 140, 141), (469, 398, 397, 475), (462, 463, 399, 400), (461, 462, 400, 401), (459, 461, 401, 22), (401, 400, 403, 402), (22, 401, 402, 26), (400, 399, 404, 403), (26, 402, 405, 154), (403, 404, 406, 407), (402, 403, 407, 405), (405, 407, 410, 409), (154, 405, 409, 153), (407, 406, 408, 410), (410, 408, 412, 413), (409, 410, 413, 411), (153, 409, 411, 152), (152, 411, 416, 151), (413, 412, 415, 414), (411, 413, 414, 416), (151, 416, 418, 150), (414, 415, 419, 417), (416, 414, 417, 418), (150, 418, 422, 0), (417, 419, 421, 420), (418, 417, 420, 422), (0, 422, 425, 13), (420, 421, 423, 424), (422, 420, 424, 425), (424, 423, 6, 16), (425, 424, 16, 9), (13, 425, 9), (464, 458, 21, 431), (465, 466, 429, 430), (466, 464, 431, 429), (429, 431, 433, 432), (431, 21, 25, 433), (430, 429, 432, 434), (434, 432, 436, 437), (432, 433, 435, 436), (433, 25, 149, 435), (437, 436, 451, 444), (436, 435, 457, 451), (435, 149, 148, 457), (444, 451, 450, 443), (443, 450, 449, 442), (442, 449, 448, 441), (441, 448, 447, 440), (440, 447, 446, 439), (439, 446, 445, 438), (438, 445, 14, 4), (451, 457, 456, 450), (450, 456, 455, 449), (449, 455, 454, 448), (448, 454, 453, 447), (447, 453, 452, 446), (446, 452, 10, 445), (445, 10, 14), (457, 148, 147, 456), (456, 147, 146, 455), (455, 146, 145, 454), (454, 145, 2, 453), (453, 2, 17, 452), (452, 17, 10), (479, 19, 18, 478), (13, 9, 18, 19), (428, 426, 464, 466), (427, 428, 466, 465), (426, 23, 458, 464), (24, 396, 461, 459), (396, 397, 462, 461), (397, 398, 463, 462), (24, 459, 460, 29), (482, 576, 458, 23), (7, 469, 475, 395), (8, 471, 474, 379), (1, 468, 473, 27), (484, 577, 467, 3), (395, 475, 472, 11), (3, 467, 471, 8), (379, 474, 470, 5), (11, 472, 468, 1), (27, 473, 577, 484), (29, 460, 576, 482), (17, 479, 478, 10), (704, 670, 574, 682), (648, 360, 575, 677, 649), (348, 571, 573, 354), (354, 573, 672, 713), (340, 568, 570, 346), (651, 689, 680), (336, 567, 569, 342), (342, 569, 571, 348), (328, 564, 566, 334), (334, 566, 568, 340), (324, 563, 565, 330), (330, 565, 567, 336), (316, 560, 562, 322), (322, 562, 564, 328), (312, 559, 561, 318), (310, 558, 560, 316), (318, 561, 563, 324), (304, 556, 558, 310), (300, 555, 557, 306), (298, 554, 556, 304), (306, 557, 559, 312), (294, 553, 555, 300), (286, 550, 552, 292), (292, 552, 554, 298), (282, 549, 551, 288), (288, 551, 553, 294), (274, 546, 548, 280), (280, 548, 550, 286), (270, 545, 547, 276), (276, 547, 549, 282), (262, 542, 544, 268), (268, 544, 546, 274), (258, 541, 543, 264), (264, 543, 545, 270), (250, 538, 540, 256), (256, 540, 542, 262), (246, 537, 539, 252), (244, 536, 538, 250), (252, 539, 541, 258), (238, 534, 536, 244), (234, 533, 535, 240), (240, 535, 537, 246), (226, 530, 532, 232), (232, 532, 534, 238), (222, 529, 531, 228), (228, 531, 533, 234), (214, 526, 528, 220), (220, 528, 530, 226), (210, 525, 527, 216), (216, 527, 529, 222), (202, 522, 524, 208), (208, 524, 526, 214), (198, 521, 523, 204), (196, 520, 522, 202), (204, 523, 525, 210), (190, 518, 520, 196), (186, 517, 519, 192), (192, 519, 521, 198), (178, 514, 516, 184), (184, 516, 518, 190), (174, 513, 515, 180), (172, 512, 514, 178), (180, 515, 517, 186), (166, 510, 512, 172), (162, 509, 511, 168), (160, 508, 510, 166), (168, 511, 513, 174), (138, 502, 509, 162), (155, 507, 722, 717), (506, 505, 720, 721), (158, 157, 505, 504), (159, 158, 504, 503), (30, 159, 503, 483), (130, 501, 508, 160), (142, 144, 501, 500), (133, 499, 502, 138), (126, 498, 499, 133), (112, 496, 497, 119), (119, 497, 498, 126), (105, 495, 496, 112), (98, 494, 495, 105), (91, 493, 494, 98), (84, 492, 493, 91), (67, 491, 492, 84), (70, 490, 491, 67), (63, 489, 490, 70), (56, 488, 489, 63), (49, 487, 488, 56), (40, 486, 487, 49), (33, 485, 486, 40), (27, 484, 485, 33), (28, 30, 483, 481), (473, 29, 482, 577), (460, 28, 481, 576), (18, 20, 480, 478), (12, 19, 479, 476), (20, 15, 477, 480), (155, 12, 476, 507), (123, 364, 130, 612), (167, 610, 609, 173), (173, 609, 608, 179), (179, 608, 607, 185), (185, 607, 606, 191), (191, 606, 605, 197), (197, 605, 604, 203), (203, 604, 603, 209), (209, 603, 602, 215), (215, 602, 601, 221), (221, 601, 600, 227), (227, 600, 599, 233), (233, 599, 598, 239), (239, 598, 597, 245), (245, 597, 596, 251), (251, 596, 595, 257), (257, 595, 594, 263), (263, 594, 593, 269), (269, 593, 592, 275), (275, 592, 591, 281), (281, 591, 590, 287), (287, 590, 589, 293), (293, 589, 588, 299), (299, 588, 587, 305), (305, 587, 586, 311), (311, 586, 585, 317), (317, 585, 584, 323), (323, 584, 583, 329), (329, 583, 582, 335), (335, 582, 581, 341), (341, 581, 580, 659, 347), (703, 675, 579, 660), (702, 676, 578, 665), (125, 123, 612, 132), (135, 134, 139, 647), (170, 645, 644, 176), (176, 644, 643, 182), (182, 643, 642, 188), (188, 642, 641, 194), (194, 641, 640, 200), (200, 640, 639, 206), (206, 639, 638, 212), (212, 638, 637, 218), (218, 637, 636, 224), (224, 636, 635, 230), (230, 635, 634, 236), (236, 634, 633, 242), (242, 633, 632, 248), (248, 632, 631, 254), (254, 631, 630, 260), (260, 630, 629, 266), (266, 629, 628, 272), (272, 628, 627, 278), (278, 627, 626, 284), (284, 626, 625, 290), (290, 625, 624, 296), (296, 624, 623, 302), (302, 623, 622, 308), (308, 622, 621, 314), (314, 621, 620, 320), (320, 620, 619, 326), (326, 619, 618, 332), (332, 618, 617, 338), (338, 617, 616, 344), (344, 616, 615, 350), (350, 615, 614, 356), (356, 614, 710, 709), (380, 135, 647, 140), (363, 648, 649, 671, 574), (362, 613, 648, 363), (701, 678, 578, 658), (700, 686, 657, 687), (699, 685, 656, 688), (346, 570, 572, 679), (698, 690, 653, 666), (697, 669, 655, 691), (696, 663, 651, 692), (571, 347, 681, 652, 693, 654, 668, 573), (695, 694, 655, 669), (672, 695, 669, 575), (573, 668, 695, 672), (668, 654, 694, 695), (685, 696, 692, 656), (580, 674, 696, 685), (674, 346, 663, 696), (686, 697, 691, 657), (649, 677, 697, 686), (677, 575, 669, 697), (667, 698, 666, 358), (352, 661, 698, 667), (661, 650, 690, 698), (681, 699, 688, 652), (347, 659, 699, 681), (659, 580, 685, 699), (682, 700, 687, 653), (574, 671, 700, 682), (671, 649, 686, 700), (666, 701, 658, 358), (653, 687, 701, 666), (687, 657, 678, 701), (662, 702, 665, 359), (353, 660, 702, 662), (660, 579, 676, 702), (664, 703, 660, 353), (652, 688, 703, 664), (688, 656, 675, 703), (680, 661, 352), (680, 689, 661), (689, 650, 661), (690, 704, 682, 653), (650, 679, 704, 690), (679, 572, 670, 704), (676, 705, 658, 578), (579, 673, 705, 676), (673, 352, 667, 705), (678, 706, 665, 578), (657, 691, 706, 678), (691, 655, 684, 706), (675, 707, 673, 579), (656, 692, 707, 675), (692, 651, 680, 707), (683, 664, 353), (683, 693, 664), (693, 652, 664), (694, 708, 684, 655), (654, 683, 708, 694), (683, 353, 662, 708), (670, 712, 363, 574), (710, 711, 361, 613), (709, 710, 613, 362), (711, 713, 360, 361), (712, 709, 362, 363), (713, 672, 575, 360), (663, 346, 689, 651), (689, 346, 679, 650), (719, 716, 724, 727), (714, 717, 725, 156), (722, 721, 729, 730), (716, 715, 723, 724), (150, 155, 717, 714), (507, 506, 721, 722), (151, 150, 714, 715), (157, 152, 716, 719), (730, 729, 737, 738), (724, 723, 731, 732), (728, 727, 735, 736), (725, 730, 738, 733), (721, 720, 728, 729), (715, 714, 156, 723), (717, 722, 730, 725), (720, 719, 727, 728), (733, 738, 746, 741), (731, 718, 726, 739), (737, 736, 744, 745), (735, 732, 740, 743), (156, 725, 733, 718), (727, 724, 732, 735), (729, 728, 736, 737), (723, 156, 718, 731), (745, 744, 752, 753), (743, 740, 748, 751), (726, 741, 749, 734), (746, 745, 753, 754), (736, 735, 743, 744), (732, 731, 739, 740), (738, 737, 745, 746), (718, 733, 741, 726), (751, 748, 756, 758), (734, 749, 757, 742), (754, 753, 760, 761), (748, 747, 755, 756), (739, 726, 734, 747), (741, 746, 754, 749), (744, 743, 751, 752), (740, 739, 747, 748), (759, 758, 765, 766), (757, 761, 768, 764), (755, 742, 750, 762), (760, 759, 766, 767), (753, 752, 759, 760), (747, 734, 742, 755), (749, 754, 761, 757), (752, 751, 758, 759), (762, 750, 769, 770), (767, 766, 775, 776), (765, 763, 771, 774), (750, 764, 772, 769), (756, 755, 762, 763), (761, 760, 767, 768), (742, 757, 764, 750), (758, 756, 763, 765), (774, 771, 780, 783), (769, 772, 781, 778), (777, 776, 785, 786), (771, 770, 779, 780), (764, 768, 777, 772), (766, 765, 774, 775), (763, 762, 770, 771), (768, 767, 776, 777), (778, 781, 789, 773), (786, 785, 793, 794), (780, 779, 787, 788), (784, 783, 791, 792), (776, 775, 784, 785), (770, 769, 778, 779), (772, 777, 786, 781), (775, 774, 783, 784), (792, 791, 798, 799), (789, 794, 801, 797), (787, 773, 782, 795), (793, 792, 799, 800), (783, 780, 788, 791), (785, 784, 792, 793), (779, 778, 773, 787), (781, 786, 794, 789), (795, 782, 790, 802), (800, 799, 807, 808), (798, 796, 803, 806), (782, 797, 804, 790), (788, 787, 795, 796), (794, 793, 800, 801), (773, 789, 797, 782), (791, 788, 796, 798), (803, 802, 805, 806), (802, 790, 804, 805), (805, 804, 809, 808), (806, 805, 808, 807), (797, 801, 809, 804), (799, 798, 806, 807), (796, 795, 802, 803), (801, 800, 808, 809)])
me_cube.materials.append(mat_material)
me_cube.use_remesh_preserve_volume = False
me_cube.use_remesh_preserve_attributes = False
me_cube.use_mirror_vertex_groups = False
me_cube.update()

# ---- objects
ob_lamp = bpy.data.objects.new('Lamp', light_lamp)
ob_camera = bpy.data.objects.new('Camera', cam_camera)
ob_cube = bpy.data.objects.new('Cube', me_cube)

# ---- transforms, parenting, visibility, modifiers, constraints
ob_lamp.location = (-3.021, -5.111, 5.904)
ob_lamp.rotation_euler = (0.6503, 0.05522, 1.866)
ob_lamp.lock_rotations_4d = False
ob_lamp.empty_display_type = 'ARROWS'
ob_lamp.color = (0.0, 0.0, 0.0, 0.0)
ob_lamp.lineart.crease_threshold = 0.0
ob_camera.location = (6.195, -6.508, 5.344)
ob_camera.rotation_euler = (1.109, 0.0, 0.8149)
ob_camera.lock_rotations_4d = False
ob_camera.empty_display_type = 'ARROWS'
ob_camera.color = (0.0, 0.0, 0.0, 0.0)
ob_camera.display_type = 'WIRE'
ob_camera.lineart.crease_threshold = 0.0
ob_cube.location = (-2.955, -0.3398, 0.1845)
ob_cube.scale = (0.5, 1.089, 0.8112)
ob_cube.lock_rotations_4d = False
ob_cube.empty_display_type = 'ARROWS'
ob_cube.lineart.crease_threshold = 0.0
_m = ob_cube.modifiers.new('Mirror', 'MIRROR')
_m.use_clip = True
_m.merge_threshold = 0.0011
_m = ob_cube.modifiers.new('Subsurf', 'SUBSURF')
_m.uv_smooth = 'PRESERVE_CORNERS'
_m.quality = 2
_m.levels = 4
_m.show_only_control_edges = False

# ---- collection membership
col_collection_1.objects.link(ob_lamp)
col_collection_1.objects.link(ob_camera)
col_collection_1.objects.link(ob_cube)

# ---- scene / render settings (as saved in the file)
scene.camera = ob_camera
scene.frame_start = 1; scene.frame_end = 250; scene.frame_set(50)
scene.render.engine = 'BLENDER_EEVEE_NEXT'
scene.render.resolution_percentage = 50
scene.render.dither_intensity = 0.0
scene.cycles.use_denoising = False
scene.cycles.samples = 128
scene.cycles.sampling_pattern = 'TABULATED_SOBOL'
scene.cycles.light_sampling_threshold = 0.0
scene.cycles.use_adaptive_sampling = False
scene.cycles.use_light_tree = False
scene.cycles.blur_glossy = 0.0
scene.cycles.sample_clamp_indirect = 0.0
scene.view_settings.view_transform = 'Standard'
bpy.context.view_layer.update()
